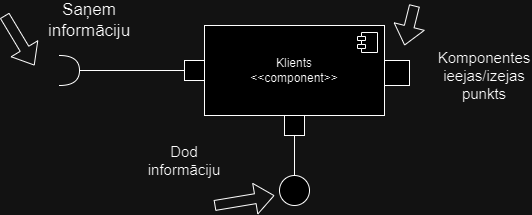

The diagram above was exported from draw.io. Its source (the exported page's mxGraphModel, read from the mxfile embedded in the PNG):
<mxGraphModel dx="818" dy="450" grid="1" gridSize="10" guides="1" tooltips="1" connect="1" arrows="1" fold="1" page="1" pageScale="1" pageWidth="850" pageHeight="1100" math="0" shadow="0">
  <root>
    <mxCell id="0" />
    <mxCell id="1" parent="0" />
    <mxCell id="IBeJDKUIHhaAji0fNzBV-51" style="edgeStyle=orthogonalEdgeStyle;rounded=0;orthogonalLoop=1;jettySize=auto;html=1;entryX=0.5;entryY=0;entryDx=0;entryDy=0;endArrow=none;endFill=0;" edge="1" parent="1" source="IBeJDKUIHhaAji0fNzBV-56" target="IBeJDKUIHhaAji0fNzBV-47">
      <mxGeometry relative="1" as="geometry" />
    </mxCell>
    <mxCell id="IBeJDKUIHhaAji0fNzBV-41" value="Klients&lt;div&gt;&amp;lt;&amp;lt;component&amp;gt;&amp;gt;&lt;/div&gt;" style="html=1;dropTarget=0;whiteSpace=wrap;" vertex="1" parent="1">
      <mxGeometry x="450" y="590" width="180" height="90" as="geometry" />
    </mxCell>
    <mxCell id="IBeJDKUIHhaAji0fNzBV-42" value="" style="shape=module;jettyWidth=8;jettyHeight=4;" vertex="1" parent="IBeJDKUIHhaAji0fNzBV-41">
      <mxGeometry x="1" width="20" height="20" relative="1" as="geometry">
        <mxPoint x="-27" y="7" as="offset" />
      </mxGeometry>
    </mxCell>
    <mxCell id="IBeJDKUIHhaAji0fNzBV-45" value="" style="ellipse;whiteSpace=wrap;html=1;align=center;aspect=fixed;fillColor=none;strokeColor=none;resizable=0;perimeter=centerPerimeter;rotatable=0;allowArrows=0;points=[];outlineConnect=1;" vertex="1" parent="1">
      <mxGeometry x="310" y="630" width="10" height="10" as="geometry" />
    </mxCell>
    <mxCell id="IBeJDKUIHhaAji0fNzBV-46" value="Saņem informāciju" style="text;html=1;align=center;verticalAlign=middle;whiteSpace=wrap;rounded=0;fontSize=17;" vertex="1" parent="1">
      <mxGeometry x="305" y="570" width="60" height="30" as="geometry" />
    </mxCell>
    <mxCell id="IBeJDKUIHhaAji0fNzBV-47" value="" style="ellipse;whiteSpace=wrap;html=1;aspect=fixed;" vertex="1" parent="1">
      <mxGeometry x="525" y="740" width="30" height="30" as="geometry" />
    </mxCell>
    <mxCell id="IBeJDKUIHhaAji0fNzBV-50" style="edgeStyle=orthogonalEdgeStyle;rounded=0;orthogonalLoop=1;jettySize=auto;html=1;entryX=0;entryY=0.5;entryDx=0;entryDy=0;endArrow=none;endFill=0;" edge="1" parent="1" source="IBeJDKUIHhaAji0fNzBV-49" target="IBeJDKUIHhaAji0fNzBV-41">
      <mxGeometry relative="1" as="geometry" />
    </mxCell>
    <mxCell id="IBeJDKUIHhaAji0fNzBV-49" value="" style="shape=requiredInterface;html=1;verticalLabelPosition=bottom;sketch=0;" vertex="1" parent="1">
      <mxGeometry x="305" y="620" width="20" height="30" as="geometry" />
    </mxCell>
    <mxCell id="IBeJDKUIHhaAji0fNzBV-52" value="Dod informāciju" style="text;html=1;align=center;verticalAlign=middle;whiteSpace=wrap;rounded=0;fontSize=15;" vertex="1" parent="1">
      <mxGeometry x="400" y="710" width="60" height="30" as="geometry" />
    </mxCell>
    <mxCell id="IBeJDKUIHhaAji0fNzBV-54" value="" style="whiteSpace=wrap;html=1;aspect=fixed;" vertex="1" parent="1">
      <mxGeometry x="430" y="625" width="20" height="20" as="geometry" />
    </mxCell>
    <mxCell id="IBeJDKUIHhaAji0fNzBV-56" value="" style="whiteSpace=wrap;html=1;aspect=fixed;" vertex="1" parent="1">
      <mxGeometry x="530" y="680" width="20" height="20" as="geometry" />
    </mxCell>
    <mxCell id="IBeJDKUIHhaAji0fNzBV-58" value="" style="whiteSpace=wrap;html=1;aspect=fixed;" vertex="1" parent="1">
      <mxGeometry x="630" y="625" width="25" height="25" as="geometry" />
    </mxCell>
    <mxCell id="IBeJDKUIHhaAji0fNzBV-59" value="" style="shape=flexArrow;endArrow=classic;html=1;rounded=0;" edge="1" parent="1">
      <mxGeometry width="50" height="50" relative="1" as="geometry">
        <mxPoint x="250" y="580" as="sourcePoint" />
        <mxPoint x="280" y="630" as="targetPoint" />
      </mxGeometry>
    </mxCell>
    <mxCell id="IBeJDKUIHhaAji0fNzBV-60" value="" style="shape=flexArrow;endArrow=classic;html=1;rounded=0;" edge="1" parent="1">
      <mxGeometry width="50" height="50" relative="1" as="geometry">
        <mxPoint x="660" y="570" as="sourcePoint" />
        <mxPoint x="650" y="610" as="targetPoint" />
      </mxGeometry>
    </mxCell>
    <mxCell id="IBeJDKUIHhaAji0fNzBV-61" value="" style="shape=flexArrow;endArrow=classic;html=1;rounded=0;" edge="1" parent="1">
      <mxGeometry width="50" height="50" relative="1" as="geometry">
        <mxPoint x="460" y="770" as="sourcePoint" />
        <mxPoint x="520" y="760" as="targetPoint" />
      </mxGeometry>
    </mxCell>
    <mxCell id="IBeJDKUIHhaAji0fNzBV-62" value="&lt;font style=&quot;font-size: 15px;&quot;&gt;Komponentes ieejas/izejas punkts&lt;/font&gt;" style="text;html=1;align=center;verticalAlign=middle;whiteSpace=wrap;rounded=0;" vertex="1" parent="1">
      <mxGeometry x="700" y="625" width="60" height="30" as="geometry" />
    </mxCell>
  </root>
</mxGraphModel>